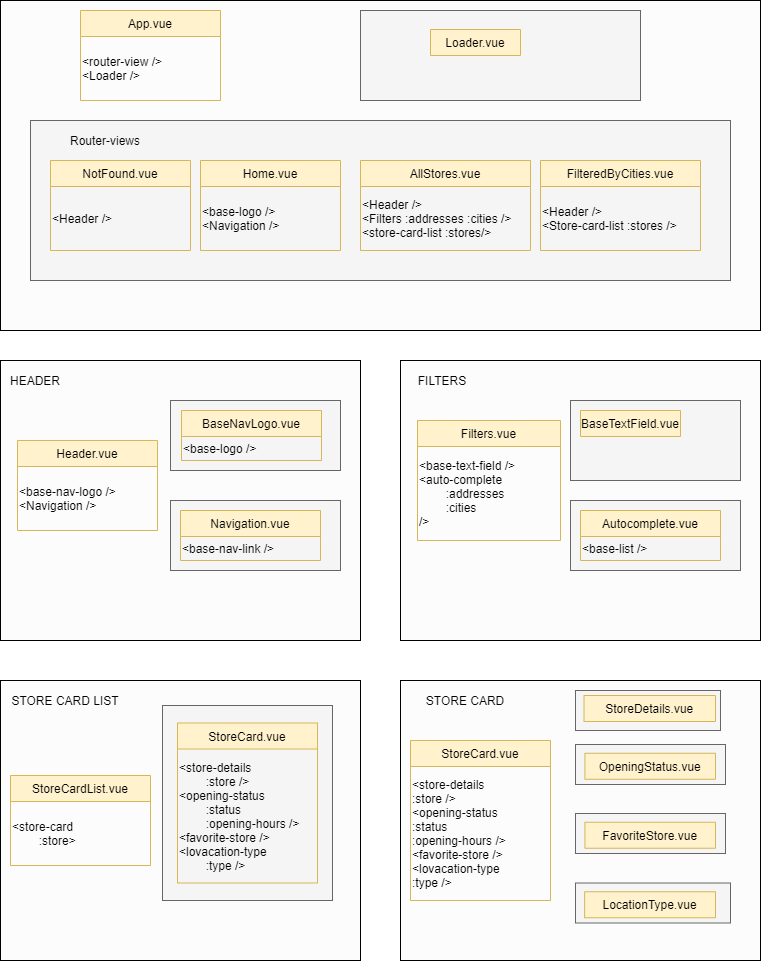

The diagram above was exported from draw.io. Its source (the exported page's mxGraphModel, read from the mxfile embedded in the PNG):
<mxGraphModel dx="920" dy="511" grid="1" gridSize="10" guides="1" tooltips="1" connect="1" arrows="1" fold="1" page="1" pageScale="1" pageWidth="827" pageHeight="1169" math="0" shadow="0">
  <root>
    <mxCell id="0" />
    <mxCell id="1" parent="0" />
    <mxCell id="fNqCZ3V-ebXxa0DrrrGJ-7" value="" style="rounded=0;whiteSpace=wrap;html=1;fillColor=#FCFCFC;" vertex="1" parent="1">
      <mxGeometry x="40" y="40" width="760" height="330" as="geometry" />
    </mxCell>
    <object label="" Header="" id="fNqCZ3V-ebXxa0DrrrGJ-9">
      <mxCell style="rounded=0;whiteSpace=wrap;html=1;strokeColor=#666666;fillColor=#f5f5f5;fontColor=#333333;" vertex="1" parent="1">
        <mxGeometry x="70" y="160" width="700" height="160" as="geometry" />
      </mxCell>
    </object>
    <mxCell id="fNqCZ3V-ebXxa0DrrrGJ-6" value="Home.vue" style="swimlane;fontStyle=0;childLayout=stackLayout;horizontal=1;startSize=26;horizontalStack=0;resizeParent=1;resizeParentMax=0;resizeLast=0;collapsible=1;marginBottom=0;fillColor=#fff2cc;strokeColor=#d6b656;" vertex="1" parent="1">
      <mxGeometry x="240" y="200" width="140" height="90" as="geometry">
        <mxRectangle x="260" y="200" width="117" height="26" as="alternateBounds" />
      </mxGeometry>
    </mxCell>
    <mxCell id="fNqCZ3V-ebXxa0DrrrGJ-25" value="&amp;lt;base-logo /&amp;gt;&lt;br&gt;&amp;lt;Navigation /&amp;gt;" style="text;html=1;strokeColor=none;fillColor=none;align=left;verticalAlign=middle;whiteSpace=wrap;rounded=0;" vertex="1" parent="fNqCZ3V-ebXxa0DrrrGJ-6">
      <mxGeometry y="26" width="140" height="64" as="geometry" />
    </mxCell>
    <mxCell id="fNqCZ3V-ebXxa0DrrrGJ-11" value="Router-views" style="text;html=1;strokeColor=none;fillColor=none;align=center;verticalAlign=middle;whiteSpace=wrap;rounded=0;" vertex="1" parent="1">
      <mxGeometry x="90" y="170" width="110" height="20" as="geometry" />
    </mxCell>
    <mxCell id="fNqCZ3V-ebXxa0DrrrGJ-14" value="NotFound.vue" style="swimlane;fontStyle=0;childLayout=stackLayout;horizontal=1;startSize=26;horizontalStack=0;resizeParent=1;resizeParentMax=0;resizeLast=0;collapsible=1;marginBottom=0;fillColor=#fff2cc;strokeColor=#d6b656;" vertex="1" parent="1">
      <mxGeometry x="90" y="200" width="140" height="90" as="geometry">
        <mxRectangle x="120" y="200" width="110" height="26" as="alternateBounds" />
      </mxGeometry>
    </mxCell>
    <mxCell id="fNqCZ3V-ebXxa0DrrrGJ-26" value="&amp;lt;Header /&amp;gt;" style="text;html=1;strokeColor=none;fillColor=none;align=left;verticalAlign=middle;whiteSpace=wrap;rounded=0;" vertex="1" parent="fNqCZ3V-ebXxa0DrrrGJ-14">
      <mxGeometry y="26" width="140" height="64" as="geometry" />
    </mxCell>
    <mxCell id="fNqCZ3V-ebXxa0DrrrGJ-18" value="AllStores.vue" style="swimlane;fontStyle=0;childLayout=stackLayout;horizontal=1;startSize=26;horizontalStack=0;resizeParent=1;resizeParentMax=0;resizeLast=0;collapsible=1;marginBottom=0;fillColor=#fff2cc;strokeColor=#d6b656;" vertex="1" parent="1">
      <mxGeometry x="400" y="200" width="170" height="90" as="geometry">
        <mxRectangle x="430" y="200" width="110" height="26" as="alternateBounds" />
      </mxGeometry>
    </mxCell>
    <mxCell id="fNqCZ3V-ebXxa0DrrrGJ-23" value="&amp;lt;Header /&amp;gt;&lt;br&gt;&amp;lt;Filters :addresses :cities /&amp;gt;&lt;br&gt;&amp;lt;store-card-list :stores/&amp;gt;" style="text;html=1;strokeColor=none;fillColor=none;align=left;verticalAlign=middle;whiteSpace=wrap;rounded=0;" vertex="1" parent="fNqCZ3V-ebXxa0DrrrGJ-18">
      <mxGeometry y="26" width="170" height="64" as="geometry" />
    </mxCell>
    <mxCell id="fNqCZ3V-ebXxa0DrrrGJ-19" value="FilteredByCities.vue" style="swimlane;fontStyle=0;childLayout=stackLayout;horizontal=1;startSize=26;horizontalStack=0;resizeParent=1;resizeParentMax=0;resizeLast=0;collapsible=1;marginBottom=0;fillColor=#fff2cc;strokeColor=#d6b656;" vertex="1" parent="1">
      <mxGeometry x="580" y="200" width="160" height="90" as="geometry">
        <mxRectangle x="580" y="200" width="150" height="26" as="alternateBounds" />
      </mxGeometry>
    </mxCell>
    <mxCell id="fNqCZ3V-ebXxa0DrrrGJ-24" value="&amp;lt;Header /&amp;gt;&lt;br&gt;&amp;lt;Store-card-list :stores /&amp;gt;" style="text;html=1;strokeColor=none;fillColor=none;align=left;verticalAlign=middle;whiteSpace=wrap;rounded=0;" vertex="1" parent="fNqCZ3V-ebXxa0DrrrGJ-19">
      <mxGeometry y="26" width="160" height="64" as="geometry" />
    </mxCell>
    <mxCell id="fNqCZ3V-ebXxa0DrrrGJ-27" value="" style="rounded=0;whiteSpace=wrap;html=1;fillColor=#FCFCFC;" vertex="1" parent="1">
      <mxGeometry x="40" y="400" width="360" height="280" as="geometry" />
    </mxCell>
    <mxCell id="fNqCZ3V-ebXxa0DrrrGJ-28" value="HEADER" style="text;html=1;strokeColor=none;fillColor=none;align=center;verticalAlign=middle;whiteSpace=wrap;rounded=0;" vertex="1" parent="1">
      <mxGeometry x="50" y="410" width="50" height="20" as="geometry" />
    </mxCell>
    <mxCell id="fNqCZ3V-ebXxa0DrrrGJ-29" value="Header.vue" style="swimlane;fontStyle=0;childLayout=stackLayout;horizontal=1;startSize=26;horizontalStack=0;resizeParent=1;resizeParentMax=0;resizeLast=0;collapsible=1;marginBottom=0;fillColor=#fff2cc;strokeColor=#d6b656;" vertex="1" parent="1">
      <mxGeometry x="57" y="480" width="140" height="90" as="geometry">
        <mxRectangle x="160" y="460" width="100" height="26" as="alternateBounds" />
      </mxGeometry>
    </mxCell>
    <mxCell id="fNqCZ3V-ebXxa0DrrrGJ-30" value="&amp;lt;base-nav-logo /&amp;gt;&lt;br&gt;&amp;lt;Navigation /&amp;gt;" style="text;html=1;strokeColor=none;fillColor=none;align=left;verticalAlign=middle;whiteSpace=wrap;rounded=0;" vertex="1" parent="fNqCZ3V-ebXxa0DrrrGJ-29">
      <mxGeometry y="26" width="140" height="64" as="geometry" />
    </mxCell>
    <mxCell id="fNqCZ3V-ebXxa0DrrrGJ-38" value="App.vue" style="swimlane;fontStyle=0;childLayout=stackLayout;horizontal=1;startSize=26;horizontalStack=0;resizeParent=1;resizeParentMax=0;resizeLast=0;collapsible=1;marginBottom=0;fillColor=#fff2cc;strokeColor=#d6b656;" vertex="1" parent="1">
      <mxGeometry x="120" y="50" width="140" height="90" as="geometry">
        <mxRectangle x="160" y="460" width="100" height="26" as="alternateBounds" />
      </mxGeometry>
    </mxCell>
    <mxCell id="fNqCZ3V-ebXxa0DrrrGJ-39" value="&amp;lt;router-view /&amp;gt;&lt;br&gt;&amp;lt;Loader /&amp;gt;" style="text;html=1;strokeColor=none;fillColor=none;align=left;verticalAlign=middle;whiteSpace=wrap;rounded=0;" vertex="1" parent="fNqCZ3V-ebXxa0DrrrGJ-38">
      <mxGeometry y="26" width="140" height="64" as="geometry" />
    </mxCell>
    <object label="" Header="" id="fNqCZ3V-ebXxa0DrrrGJ-40">
      <mxCell style="rounded=0;whiteSpace=wrap;html=1;strokeColor=#666666;fillColor=#f5f5f5;fontColor=#333333;" vertex="1" parent="1">
        <mxGeometry x="400" y="50" width="280" height="90" as="geometry" />
      </mxCell>
    </object>
    <mxCell id="fNqCZ3V-ebXxa0DrrrGJ-5" value="Loader.vue" style="swimlane;fontStyle=0;childLayout=stackLayout;horizontal=1;startSize=26;horizontalStack=0;resizeParent=1;resizeParentMax=0;resizeLast=0;collapsible=1;marginBottom=0;fillColor=#fff2cc;strokeColor=#d6b656;" vertex="1" collapsed="1" parent="1">
      <mxGeometry x="470" y="69" width="90" height="26" as="geometry">
        <mxRectangle x="470" y="69" width="140" height="52" as="alternateBounds" />
      </mxGeometry>
    </mxCell>
    <mxCell id="fNqCZ3V-ebXxa0DrrrGJ-43" value="" style="rounded=0;whiteSpace=wrap;html=1;fillColor=#FCFCFC;" vertex="1" parent="1">
      <mxGeometry x="440" y="400" width="360" height="280" as="geometry" />
    </mxCell>
    <mxCell id="fNqCZ3V-ebXxa0DrrrGJ-44" value="FILTERS" style="text;html=1;strokeColor=none;fillColor=none;align=center;verticalAlign=middle;whiteSpace=wrap;rounded=0;" vertex="1" parent="1">
      <mxGeometry x="457" y="410" width="50" height="20" as="geometry" />
    </mxCell>
    <mxCell id="fNqCZ3V-ebXxa0DrrrGJ-53" value="Filters.vue" style="swimlane;fontStyle=0;childLayout=stackLayout;horizontal=1;startSize=26;horizontalStack=0;resizeParent=1;resizeParentMax=0;resizeLast=0;collapsible=1;marginBottom=0;fillColor=#fff2cc;strokeColor=#d6b656;" vertex="1" parent="1">
      <mxGeometry x="457" y="460" width="143" height="120" as="geometry">
        <mxRectangle x="160" y="460" width="100" height="26" as="alternateBounds" />
      </mxGeometry>
    </mxCell>
    <mxCell id="fNqCZ3V-ebXxa0DrrrGJ-54" value="&amp;lt;base-text-field /&amp;gt;&lt;br&gt;&amp;lt;auto-complete &lt;br&gt;&lt;span style=&quot;white-space: pre&quot;&gt;&#09;&lt;/span&gt;:addresses &lt;br&gt;&lt;span style=&quot;white-space: pre&quot;&gt;&#09;&lt;/span&gt;:cities &lt;br&gt;/&amp;gt;" style="text;html=1;strokeColor=none;fillColor=none;align=left;verticalAlign=middle;whiteSpace=wrap;rounded=0;" vertex="1" parent="fNqCZ3V-ebXxa0DrrrGJ-53">
      <mxGeometry y="26" width="143" height="94" as="geometry" />
    </mxCell>
    <mxCell id="fNqCZ3V-ebXxa0DrrrGJ-56" value="" style="group" vertex="1" connectable="0" parent="1">
      <mxGeometry x="211" y="440" width="170" height="70" as="geometry" />
    </mxCell>
    <object label="" Header="" id="fNqCZ3V-ebXxa0DrrrGJ-31">
      <mxCell style="rounded=0;whiteSpace=wrap;html=1;strokeColor=#666666;fillColor=#f5f5f5;fontColor=#333333;" vertex="1" parent="fNqCZ3V-ebXxa0DrrrGJ-56">
        <mxGeometry x="-1" width="170" height="70" as="geometry" />
      </mxCell>
    </object>
    <mxCell id="fNqCZ3V-ebXxa0DrrrGJ-34" value="BaseNavLogo.vue" style="swimlane;fontStyle=0;childLayout=stackLayout;horizontal=1;startSize=26;horizontalStack=0;resizeParent=1;resizeParentMax=0;resizeLast=0;collapsible=1;marginBottom=0;fillColor=#fff2cc;strokeColor=#d6b656;" vertex="1" parent="fNqCZ3V-ebXxa0DrrrGJ-56">
      <mxGeometry x="10" y="10" width="140" height="50" as="geometry">
        <mxRectangle x="160" y="460" width="100" height="26" as="alternateBounds" />
      </mxGeometry>
    </mxCell>
    <mxCell id="fNqCZ3V-ebXxa0DrrrGJ-35" value="&amp;lt;base-logo /&amp;gt;" style="text;html=1;strokeColor=none;fillColor=none;align=left;verticalAlign=middle;whiteSpace=wrap;rounded=0;" vertex="1" parent="fNqCZ3V-ebXxa0DrrrGJ-34">
      <mxGeometry y="26" width="140" height="24" as="geometry" />
    </mxCell>
    <mxCell id="fNqCZ3V-ebXxa0DrrrGJ-57" value="" style="group" vertex="1" connectable="0" parent="1">
      <mxGeometry x="210" y="540" width="170" height="70" as="geometry" />
    </mxCell>
    <object label="" Header="" id="fNqCZ3V-ebXxa0DrrrGJ-32">
      <mxCell style="rounded=0;whiteSpace=wrap;html=1;strokeColor=#666666;fillColor=#f5f5f5;fontColor=#333333;" vertex="1" parent="fNqCZ3V-ebXxa0DrrrGJ-57">
        <mxGeometry width="170" height="70" as="geometry" />
      </mxCell>
    </object>
    <mxCell id="fNqCZ3V-ebXxa0DrrrGJ-41" value="Navigation.vue" style="swimlane;fontStyle=0;childLayout=stackLayout;horizontal=1;startSize=26;horizontalStack=0;resizeParent=1;resizeParentMax=0;resizeLast=0;collapsible=1;marginBottom=0;fillColor=#fff2cc;strokeColor=#d6b656;" vertex="1" parent="fNqCZ3V-ebXxa0DrrrGJ-57">
      <mxGeometry x="10" y="10" width="140" height="50" as="geometry">
        <mxRectangle x="160" y="460" width="100" height="26" as="alternateBounds" />
      </mxGeometry>
    </mxCell>
    <mxCell id="fNqCZ3V-ebXxa0DrrrGJ-42" value="&amp;lt;base-nav-link /&amp;gt;" style="text;html=1;strokeColor=none;fillColor=none;align=left;verticalAlign=middle;whiteSpace=wrap;rounded=0;" vertex="1" parent="fNqCZ3V-ebXxa0DrrrGJ-41">
      <mxGeometry y="26" width="140" height="24" as="geometry" />
    </mxCell>
    <mxCell id="fNqCZ3V-ebXxa0DrrrGJ-58" value="" style="group" vertex="1" connectable="0" parent="1">
      <mxGeometry x="610" y="540" width="170" height="70" as="geometry" />
    </mxCell>
    <object label="" Header="" id="fNqCZ3V-ebXxa0DrrrGJ-48">
      <mxCell style="rounded=0;whiteSpace=wrap;html=1;strokeColor=#666666;fillColor=#f5f5f5;fontColor=#333333;" vertex="1" parent="fNqCZ3V-ebXxa0DrrrGJ-58">
        <mxGeometry width="170" height="70" as="geometry" />
      </mxCell>
    </object>
    <mxCell id="fNqCZ3V-ebXxa0DrrrGJ-51" value="Autocomplete.vue" style="swimlane;fontStyle=0;childLayout=stackLayout;horizontal=1;startSize=26;horizontalStack=0;resizeParent=1;resizeParentMax=0;resizeLast=0;collapsible=1;marginBottom=0;fillColor=#fff2cc;strokeColor=#d6b656;" vertex="1" parent="fNqCZ3V-ebXxa0DrrrGJ-58">
      <mxGeometry x="10" y="10" width="140" height="50" as="geometry">
        <mxRectangle x="160" y="460" width="100" height="26" as="alternateBounds" />
      </mxGeometry>
    </mxCell>
    <mxCell id="fNqCZ3V-ebXxa0DrrrGJ-52" value="&amp;lt;base-list /&amp;gt;" style="text;html=1;strokeColor=none;fillColor=none;align=left;verticalAlign=middle;whiteSpace=wrap;rounded=0;" vertex="1" parent="fNqCZ3V-ebXxa0DrrrGJ-51">
      <mxGeometry y="26" width="140" height="24" as="geometry" />
    </mxCell>
    <mxCell id="fNqCZ3V-ebXxa0DrrrGJ-59" value="" style="group" vertex="1" connectable="0" parent="1">
      <mxGeometry x="610" y="440" width="170" height="80" as="geometry" />
    </mxCell>
    <object label="" Header="" id="fNqCZ3V-ebXxa0DrrrGJ-47">
      <mxCell style="rounded=0;whiteSpace=wrap;html=1;strokeColor=#666666;fillColor=#f5f5f5;fontColor=#333333;" vertex="1" parent="fNqCZ3V-ebXxa0DrrrGJ-59">
        <mxGeometry width="170" height="80" as="geometry" />
      </mxCell>
    </object>
    <mxCell id="fNqCZ3V-ebXxa0DrrrGJ-49" value="BaseTextField.vue" style="swimlane;fontStyle=0;childLayout=stackLayout;horizontal=1;startSize=26;horizontalStack=0;resizeParent=1;resizeParentMax=0;resizeLast=0;collapsible=1;marginBottom=0;fillColor=#fff2cc;strokeColor=#d6b656;" vertex="1" collapsed="1" parent="fNqCZ3V-ebXxa0DrrrGJ-59">
      <mxGeometry x="10" y="10" width="100" height="26" as="geometry">
        <mxRectangle x="10" y="10" width="140" height="50" as="alternateBounds" />
      </mxGeometry>
    </mxCell>
    <mxCell id="fNqCZ3V-ebXxa0DrrrGJ-60" value="" style="rounded=0;whiteSpace=wrap;html=1;fillColor=#FCFCFC;" vertex="1" parent="1">
      <mxGeometry x="40" y="720" width="360" height="280" as="geometry" />
    </mxCell>
    <mxCell id="fNqCZ3V-ebXxa0DrrrGJ-61" value="StoreCardList.vue" style="swimlane;fontStyle=0;childLayout=stackLayout;horizontal=1;startSize=26;horizontalStack=0;resizeParent=1;resizeParentMax=0;resizeLast=0;collapsible=1;marginBottom=0;fillColor=#fff2cc;strokeColor=#d6b656;" vertex="1" parent="1">
      <mxGeometry x="50" y="815" width="140" height="90" as="geometry">
        <mxRectangle x="160" y="460" width="100" height="26" as="alternateBounds" />
      </mxGeometry>
    </mxCell>
    <mxCell id="fNqCZ3V-ebXxa0DrrrGJ-62" value="&amp;lt;store-card&lt;br&gt;&lt;span style=&quot;white-space: pre&quot;&gt;&#09;&lt;/span&gt;:store&amp;gt;" style="text;html=1;strokeColor=none;fillColor=none;align=left;verticalAlign=middle;whiteSpace=wrap;rounded=0;" vertex="1" parent="fNqCZ3V-ebXxa0DrrrGJ-61">
      <mxGeometry y="26" width="140" height="64" as="geometry" />
    </mxCell>
    <object label="" Header="" id="fNqCZ3V-ebXxa0DrrrGJ-63">
      <mxCell style="rounded=0;whiteSpace=wrap;html=1;strokeColor=#666666;fillColor=#f5f5f5;fontColor=#333333;" vertex="1" parent="1">
        <mxGeometry x="202" y="745" width="170" height="195" as="geometry" />
      </mxCell>
    </object>
    <mxCell id="fNqCZ3V-ebXxa0DrrrGJ-64" value="StoreCard.vue" style="swimlane;fontStyle=0;childLayout=stackLayout;horizontal=1;startSize=26;horizontalStack=0;resizeParent=1;resizeParentMax=0;resizeLast=0;collapsible=1;marginBottom=0;fillColor=#fff2cc;strokeColor=#d6b656;" vertex="1" parent="1">
      <mxGeometry x="217" y="762.5" width="140" height="160" as="geometry">
        <mxRectangle x="160" y="460" width="100" height="26" as="alternateBounds" />
      </mxGeometry>
    </mxCell>
    <mxCell id="fNqCZ3V-ebXxa0DrrrGJ-65" value="&amp;lt;store-details&amp;nbsp;&lt;br&gt;&lt;span style=&quot;white-space: pre&quot;&gt;&#09;&lt;/span&gt;:store /&amp;gt;&lt;br&gt;&amp;lt;opening-status &lt;br&gt;&lt;span style=&quot;white-space: pre&quot;&gt;&#09;&lt;/span&gt;:status&lt;br&gt;&lt;span style=&quot;white-space: pre&quot;&gt;&#09;&lt;/span&gt;:opening-hours /&amp;gt;&lt;br&gt;&amp;lt;favorite-store /&amp;gt;&lt;br&gt;&amp;lt;lovacation-type &lt;br&gt;&lt;span style=&quot;white-space: pre&quot;&gt;&#09;&lt;/span&gt;:type /&amp;gt;" style="text;html=1;strokeColor=none;fillColor=none;align=left;verticalAlign=middle;whiteSpace=wrap;rounded=0;" vertex="1" parent="fNqCZ3V-ebXxa0DrrrGJ-64">
      <mxGeometry y="26" width="140" height="134" as="geometry" />
    </mxCell>
    <mxCell id="fNqCZ3V-ebXxa0DrrrGJ-66" value="STORE CARD LIST" style="text;html=1;strokeColor=none;fillColor=none;align=center;verticalAlign=middle;whiteSpace=wrap;rounded=0;" vertex="1" parent="1">
      <mxGeometry x="50" y="730" width="110" height="20" as="geometry" />
    </mxCell>
    <mxCell id="fNqCZ3V-ebXxa0DrrrGJ-67" value="" style="rounded=0;whiteSpace=wrap;html=1;fillColor=#FCFCFC;" vertex="1" parent="1">
      <mxGeometry x="440" y="720" width="360" height="280" as="geometry" />
    </mxCell>
    <mxCell id="fNqCZ3V-ebXxa0DrrrGJ-68" value="STORE CARD" style="text;html=1;strokeColor=none;fillColor=none;align=center;verticalAlign=middle;whiteSpace=wrap;rounded=0;" vertex="1" parent="1">
      <mxGeometry x="450" y="730" width="110" height="20" as="geometry" />
    </mxCell>
    <mxCell id="fNqCZ3V-ebXxa0DrrrGJ-69" value="StoreCard.vue" style="swimlane;fontStyle=0;childLayout=stackLayout;horizontal=1;startSize=26;horizontalStack=0;resizeParent=1;resizeParentMax=0;resizeLast=0;collapsible=1;marginBottom=0;fillColor=#fff2cc;strokeColor=#d6b656;" vertex="1" parent="1">
      <mxGeometry x="450" y="780" width="140" height="160" as="geometry">
        <mxRectangle x="160" y="460" width="100" height="26" as="alternateBounds" />
      </mxGeometry>
    </mxCell>
    <mxCell id="fNqCZ3V-ebXxa0DrrrGJ-70" value="&amp;lt;store-details&amp;nbsp;&lt;br&gt;&lt;span&gt;&#09;&lt;/span&gt;:store /&amp;gt;&lt;br&gt;&amp;lt;opening-status&lt;br&gt;&lt;span&gt;&#09;&lt;/span&gt;:status&lt;br&gt;&lt;span&gt;&#09;&lt;/span&gt;:opening-hours /&amp;gt;&lt;br&gt;&amp;lt;favorite-store /&amp;gt;&lt;br&gt;&amp;lt;lovacation-type&lt;br&gt;&lt;span&gt;&#09;&lt;/span&gt;:type /&amp;gt;" style="text;html=1;strokeColor=none;fillColor=none;align=left;verticalAlign=middle;whiteSpace=wrap;rounded=0;" vertex="1" parent="fNqCZ3V-ebXxa0DrrrGJ-69">
      <mxGeometry y="26" width="140" height="134" as="geometry" />
    </mxCell>
    <mxCell id="fNqCZ3V-ebXxa0DrrrGJ-71" value="" style="group" vertex="1" connectable="0" parent="1">
      <mxGeometry x="615" y="730" width="145" height="40" as="geometry" />
    </mxCell>
    <object label="" Header="" id="fNqCZ3V-ebXxa0DrrrGJ-72">
      <mxCell style="rounded=0;whiteSpace=wrap;html=1;strokeColor=#666666;fillColor=#f5f5f5;fontColor=#333333;" vertex="1" parent="fNqCZ3V-ebXxa0DrrrGJ-71">
        <mxGeometry width="145" height="40" as="geometry" />
      </mxCell>
    </object>
    <mxCell id="fNqCZ3V-ebXxa0DrrrGJ-73" value="StoreDetails.vue" style="swimlane;fontStyle=0;childLayout=stackLayout;horizontal=1;startSize=26;horizontalStack=0;resizeParent=1;resizeParentMax=0;resizeLast=0;collapsible=1;marginBottom=0;fillColor=#fff2cc;strokeColor=#d6b656;" vertex="1" collapsed="1" parent="fNqCZ3V-ebXxa0DrrrGJ-71">
      <mxGeometry x="8.53" y="5" width="131.47" height="26" as="geometry">
        <mxRectangle x="9.411764705882353" y="5" width="131.76470588235293" height="25" as="alternateBounds" />
      </mxGeometry>
    </mxCell>
    <mxCell id="fNqCZ3V-ebXxa0DrrrGJ-74" value="" style="group" vertex="1" connectable="0" parent="1">
      <mxGeometry x="615" y="784" width="160" height="70" as="geometry" />
    </mxCell>
    <object label="" Header="" id="fNqCZ3V-ebXxa0DrrrGJ-75">
      <mxCell style="rounded=0;whiteSpace=wrap;html=1;strokeColor=#666666;fillColor=#f5f5f5;fontColor=#333333;" vertex="1" parent="fNqCZ3V-ebXxa0DrrrGJ-74">
        <mxGeometry width="150" height="40" as="geometry" />
      </mxCell>
    </object>
    <mxCell id="fNqCZ3V-ebXxa0DrrrGJ-76" value="OpeningStatus.vue" style="swimlane;fontStyle=0;childLayout=stackLayout;horizontal=1;startSize=26;horizontalStack=0;resizeParent=1;resizeParentMax=0;resizeLast=0;collapsible=1;marginBottom=0;fillColor=#fff2cc;strokeColor=#d6b656;" vertex="1" collapsed="1" parent="fNqCZ3V-ebXxa0DrrrGJ-74">
      <mxGeometry x="9.41" y="8.75" width="130.59" height="26" as="geometry">
        <mxRectangle x="9.411764705882353" y="8.75" width="131.76470588235293" height="43.75" as="alternateBounds" />
      </mxGeometry>
    </mxCell>
    <mxCell id="fNqCZ3V-ebXxa0DrrrGJ-77" value="" style="group" vertex="1" connectable="0" parent="1">
      <mxGeometry x="615" y="853" width="160" height="70" as="geometry" />
    </mxCell>
    <object label="" Header="" id="fNqCZ3V-ebXxa0DrrrGJ-78">
      <mxCell style="rounded=0;whiteSpace=wrap;html=1;strokeColor=#666666;fillColor=#f5f5f5;fontColor=#333333;" vertex="1" parent="fNqCZ3V-ebXxa0DrrrGJ-77">
        <mxGeometry width="150" height="40" as="geometry" />
      </mxCell>
    </object>
    <mxCell id="fNqCZ3V-ebXxa0DrrrGJ-79" value="FavoriteStore.vue" style="swimlane;fontStyle=0;childLayout=stackLayout;horizontal=1;startSize=26;horizontalStack=0;resizeParent=1;resizeParentMax=0;resizeLast=0;collapsible=1;marginBottom=0;fillColor=#fff2cc;strokeColor=#d6b656;" vertex="1" collapsed="1" parent="fNqCZ3V-ebXxa0DrrrGJ-77">
      <mxGeometry x="9.41" y="8.75" width="130.59" height="25.999999999999996" as="geometry">
        <mxRectangle x="9.41" y="8.75" width="131.76470588235293" height="43.75" as="alternateBounds" />
      </mxGeometry>
    </mxCell>
    <mxCell id="fNqCZ3V-ebXxa0DrrrGJ-81" value="" style="group" vertex="1" connectable="0" parent="1">
      <mxGeometry x="615" y="922.5" width="155" height="70" as="geometry" />
    </mxCell>
    <object label="" Header="" id="fNqCZ3V-ebXxa0DrrrGJ-82">
      <mxCell style="rounded=0;whiteSpace=wrap;html=1;strokeColor=#666666;fillColor=#f5f5f5;fontColor=#333333;" vertex="1" parent="fNqCZ3V-ebXxa0DrrrGJ-81">
        <mxGeometry width="155" height="40" as="geometry" />
      </mxCell>
    </object>
    <mxCell id="fNqCZ3V-ebXxa0DrrrGJ-83" value="LocationType.vue" style="swimlane;fontStyle=0;childLayout=stackLayout;horizontal=1;startSize=26;horizontalStack=0;resizeParent=1;resizeParentMax=0;resizeLast=0;collapsible=1;marginBottom=0;fillColor=#fff2cc;strokeColor=#d6b656;" vertex="1" collapsed="1" parent="fNqCZ3V-ebXxa0DrrrGJ-81">
      <mxGeometry x="9.12" y="8.75" width="130.88" height="26" as="geometry">
        <mxRectangle x="9.41" y="8.75" width="131.76470588235293" height="43.75" as="alternateBounds" />
      </mxGeometry>
    </mxCell>
  </root>
</mxGraphModel>